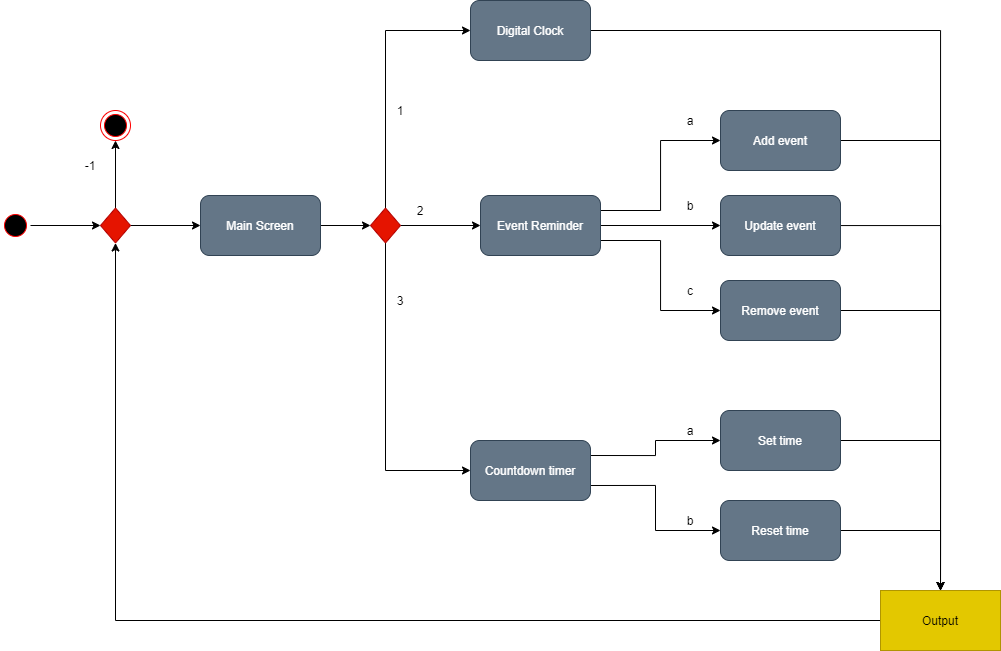

The diagram above was exported from draw.io. Its source (the exported page's mxGraphModel, read from the mxfile embedded in the PNG):
<mxGraphModel dx="1221" dy="734" grid="1" gridSize="10" guides="1" tooltips="1" connect="1" arrows="1" fold="1" page="1" pageScale="1" pageWidth="827" pageHeight="1169" math="0" shadow="0">
  <root>
    <mxCell id="0" />
    <mxCell id="1" parent="0" />
    <mxCell id="uKgMYEfmocLGPgUvDRL_-19" style="edgeStyle=orthogonalEdgeStyle;rounded=0;orthogonalLoop=1;jettySize=auto;html=1;entryX=0;entryY=0.5;entryDx=0;entryDy=0;" edge="1" parent="1" source="uKgMYEfmocLGPgUvDRL_-1" target="uKgMYEfmocLGPgUvDRL_-4">
      <mxGeometry relative="1" as="geometry" />
    </mxCell>
    <mxCell id="uKgMYEfmocLGPgUvDRL_-1" value="" style="ellipse;html=1;shape=startState;fillColor=#000000;strokeColor=#ff0000;" vertex="1" parent="1">
      <mxGeometry x="70" y="220" width="30" height="30" as="geometry" />
    </mxCell>
    <mxCell id="uKgMYEfmocLGPgUvDRL_-20" style="edgeStyle=orthogonalEdgeStyle;rounded=0;orthogonalLoop=1;jettySize=auto;html=1;exitX=0.5;exitY=0;exitDx=0;exitDy=0;entryX=0.5;entryY=1;entryDx=0;entryDy=0;" edge="1" parent="1" source="uKgMYEfmocLGPgUvDRL_-4" target="uKgMYEfmocLGPgUvDRL_-5">
      <mxGeometry relative="1" as="geometry" />
    </mxCell>
    <mxCell id="uKgMYEfmocLGPgUvDRL_-22" style="edgeStyle=orthogonalEdgeStyle;rounded=0;orthogonalLoop=1;jettySize=auto;html=1;" edge="1" parent="1" source="uKgMYEfmocLGPgUvDRL_-4" target="uKgMYEfmocLGPgUvDRL_-6">
      <mxGeometry relative="1" as="geometry" />
    </mxCell>
    <mxCell id="uKgMYEfmocLGPgUvDRL_-4" value="" style="rhombus;whiteSpace=wrap;html=1;fillColor=#e51400;strokeColor=#B20000;fontColor=#ffffff;" vertex="1" parent="1">
      <mxGeometry x="170" y="217.5" width="30" height="35" as="geometry" />
    </mxCell>
    <mxCell id="uKgMYEfmocLGPgUvDRL_-5" value="" style="ellipse;html=1;shape=endState;fillColor=#000000;strokeColor=#ff0000;" vertex="1" parent="1">
      <mxGeometry x="170" y="120" width="30" height="30" as="geometry" />
    </mxCell>
    <mxCell id="uKgMYEfmocLGPgUvDRL_-26" style="edgeStyle=orthogonalEdgeStyle;rounded=0;orthogonalLoop=1;jettySize=auto;html=1;exitX=1;exitY=0.5;exitDx=0;exitDy=0;entryX=0;entryY=0.5;entryDx=0;entryDy=0;" edge="1" parent="1" source="uKgMYEfmocLGPgUvDRL_-6" target="uKgMYEfmocLGPgUvDRL_-10">
      <mxGeometry relative="1" as="geometry" />
    </mxCell>
    <mxCell id="uKgMYEfmocLGPgUvDRL_-6" value="Main Screen" style="rounded=1;whiteSpace=wrap;html=1;fillColor=#647687;strokeColor=#314354;fontColor=#ffffff;" vertex="1" parent="1">
      <mxGeometry x="270" y="205" width="120" height="60" as="geometry" />
    </mxCell>
    <mxCell id="uKgMYEfmocLGPgUvDRL_-34" style="edgeStyle=orthogonalEdgeStyle;rounded=0;orthogonalLoop=1;jettySize=auto;html=1;entryX=0.5;entryY=0;entryDx=0;entryDy=0;" edge="1" parent="1" source="uKgMYEfmocLGPgUvDRL_-7" target="uKgMYEfmocLGPgUvDRL_-17">
      <mxGeometry relative="1" as="geometry" />
    </mxCell>
    <mxCell id="uKgMYEfmocLGPgUvDRL_-7" value="Digital Clock" style="rounded=1;whiteSpace=wrap;html=1;fillColor=#647687;strokeColor=#314354;fontColor=#ffffff;" vertex="1" parent="1">
      <mxGeometry x="540" y="10" width="120" height="60" as="geometry" />
    </mxCell>
    <mxCell id="uKgMYEfmocLGPgUvDRL_-36" style="edgeStyle=orthogonalEdgeStyle;rounded=0;orthogonalLoop=1;jettySize=auto;html=1;exitX=1;exitY=0.25;exitDx=0;exitDy=0;entryX=0;entryY=0.5;entryDx=0;entryDy=0;" edge="1" parent="1" source="uKgMYEfmocLGPgUvDRL_-8" target="uKgMYEfmocLGPgUvDRL_-12">
      <mxGeometry relative="1" as="geometry" />
    </mxCell>
    <mxCell id="uKgMYEfmocLGPgUvDRL_-37" style="edgeStyle=orthogonalEdgeStyle;rounded=0;orthogonalLoop=1;jettySize=auto;html=1;entryX=0;entryY=0.5;entryDx=0;entryDy=0;" edge="1" parent="1" source="uKgMYEfmocLGPgUvDRL_-8" target="uKgMYEfmocLGPgUvDRL_-13">
      <mxGeometry relative="1" as="geometry">
        <mxPoint x="770" y="235" as="targetPoint" />
      </mxGeometry>
    </mxCell>
    <mxCell id="uKgMYEfmocLGPgUvDRL_-38" style="edgeStyle=orthogonalEdgeStyle;rounded=0;orthogonalLoop=1;jettySize=auto;html=1;exitX=1;exitY=0.75;exitDx=0;exitDy=0;entryX=0;entryY=0.5;entryDx=0;entryDy=0;" edge="1" parent="1" source="uKgMYEfmocLGPgUvDRL_-8" target="uKgMYEfmocLGPgUvDRL_-14">
      <mxGeometry relative="1" as="geometry" />
    </mxCell>
    <mxCell id="uKgMYEfmocLGPgUvDRL_-8" value="Event Reminder" style="rounded=1;whiteSpace=wrap;html=1;fillColor=#647687;strokeColor=#314354;fontColor=#ffffff;" vertex="1" parent="1">
      <mxGeometry x="550" y="205" width="120" height="60" as="geometry" />
    </mxCell>
    <mxCell id="uKgMYEfmocLGPgUvDRL_-44" style="edgeStyle=orthogonalEdgeStyle;rounded=0;orthogonalLoop=1;jettySize=auto;html=1;exitX=1;exitY=0.25;exitDx=0;exitDy=0;entryX=0;entryY=0.5;entryDx=0;entryDy=0;" edge="1" parent="1" source="uKgMYEfmocLGPgUvDRL_-9" target="uKgMYEfmocLGPgUvDRL_-15">
      <mxGeometry relative="1" as="geometry" />
    </mxCell>
    <mxCell id="uKgMYEfmocLGPgUvDRL_-45" style="edgeStyle=orthogonalEdgeStyle;rounded=0;orthogonalLoop=1;jettySize=auto;html=1;exitX=1;exitY=0.75;exitDx=0;exitDy=0;entryX=0;entryY=0.5;entryDx=0;entryDy=0;" edge="1" parent="1" source="uKgMYEfmocLGPgUvDRL_-9" target="uKgMYEfmocLGPgUvDRL_-16">
      <mxGeometry relative="1" as="geometry" />
    </mxCell>
    <mxCell id="uKgMYEfmocLGPgUvDRL_-9" value="Countdown timer" style="rounded=1;whiteSpace=wrap;html=1;fillColor=#647687;strokeColor=#314354;fontColor=#ffffff;" vertex="1" parent="1">
      <mxGeometry x="540" y="450" width="120" height="60" as="geometry" />
    </mxCell>
    <mxCell id="uKgMYEfmocLGPgUvDRL_-28" style="edgeStyle=orthogonalEdgeStyle;rounded=0;orthogonalLoop=1;jettySize=auto;html=1;" edge="1" parent="1" source="uKgMYEfmocLGPgUvDRL_-10" target="uKgMYEfmocLGPgUvDRL_-8">
      <mxGeometry relative="1" as="geometry" />
    </mxCell>
    <mxCell id="uKgMYEfmocLGPgUvDRL_-29" style="edgeStyle=orthogonalEdgeStyle;rounded=0;orthogonalLoop=1;jettySize=auto;html=1;entryX=0;entryY=0.5;entryDx=0;entryDy=0;" edge="1" parent="1" source="uKgMYEfmocLGPgUvDRL_-10" target="uKgMYEfmocLGPgUvDRL_-9">
      <mxGeometry relative="1" as="geometry">
        <Array as="points">
          <mxPoint x="455" y="480" />
        </Array>
      </mxGeometry>
    </mxCell>
    <mxCell id="uKgMYEfmocLGPgUvDRL_-30" style="edgeStyle=orthogonalEdgeStyle;rounded=0;orthogonalLoop=1;jettySize=auto;html=1;exitX=0.5;exitY=0;exitDx=0;exitDy=0;entryX=0;entryY=0.5;entryDx=0;entryDy=0;" edge="1" parent="1" source="uKgMYEfmocLGPgUvDRL_-10" target="uKgMYEfmocLGPgUvDRL_-7">
      <mxGeometry relative="1" as="geometry" />
    </mxCell>
    <mxCell id="uKgMYEfmocLGPgUvDRL_-10" value="" style="rhombus;whiteSpace=wrap;html=1;fillColor=#e51400;strokeColor=#B20000;fontColor=#ffffff;" vertex="1" parent="1">
      <mxGeometry x="440" y="217.5" width="30" height="35" as="geometry" />
    </mxCell>
    <mxCell id="uKgMYEfmocLGPgUvDRL_-39" style="edgeStyle=orthogonalEdgeStyle;rounded=0;orthogonalLoop=1;jettySize=auto;html=1;entryX=0.5;entryY=0;entryDx=0;entryDy=0;" edge="1" parent="1" source="uKgMYEfmocLGPgUvDRL_-12" target="uKgMYEfmocLGPgUvDRL_-17">
      <mxGeometry relative="1" as="geometry" />
    </mxCell>
    <mxCell id="uKgMYEfmocLGPgUvDRL_-12" value="Add event" style="rounded=1;whiteSpace=wrap;html=1;fillColor=#647687;strokeColor=#314354;fontColor=#ffffff;" vertex="1" parent="1">
      <mxGeometry x="790" y="120" width="120" height="60" as="geometry" />
    </mxCell>
    <mxCell id="uKgMYEfmocLGPgUvDRL_-40" style="edgeStyle=orthogonalEdgeStyle;rounded=0;orthogonalLoop=1;jettySize=auto;html=1;" edge="1" parent="1" source="uKgMYEfmocLGPgUvDRL_-13">
      <mxGeometry relative="1" as="geometry">
        <mxPoint x="1010" y="639.9999999999995" as="targetPoint" />
      </mxGeometry>
    </mxCell>
    <mxCell id="uKgMYEfmocLGPgUvDRL_-13" value="Update event" style="rounded=1;whiteSpace=wrap;html=1;fillColor=#647687;strokeColor=#314354;fontColor=#ffffff;" vertex="1" parent="1">
      <mxGeometry x="790" y="205" width="120" height="60" as="geometry" />
    </mxCell>
    <mxCell id="uKgMYEfmocLGPgUvDRL_-41" style="edgeStyle=orthogonalEdgeStyle;rounded=0;orthogonalLoop=1;jettySize=auto;html=1;entryX=0.5;entryY=0;entryDx=0;entryDy=0;" edge="1" parent="1" source="uKgMYEfmocLGPgUvDRL_-14" target="uKgMYEfmocLGPgUvDRL_-17">
      <mxGeometry relative="1" as="geometry" />
    </mxCell>
    <mxCell id="uKgMYEfmocLGPgUvDRL_-14" value="Remove event" style="rounded=1;whiteSpace=wrap;html=1;fillColor=#647687;strokeColor=#314354;fontColor=#ffffff;" vertex="1" parent="1">
      <mxGeometry x="790" y="290" width="120" height="60" as="geometry" />
    </mxCell>
    <mxCell id="uKgMYEfmocLGPgUvDRL_-42" style="edgeStyle=orthogonalEdgeStyle;rounded=0;orthogonalLoop=1;jettySize=auto;html=1;exitX=1;exitY=0.5;exitDx=0;exitDy=0;entryX=0.5;entryY=0;entryDx=0;entryDy=0;" edge="1" parent="1" source="uKgMYEfmocLGPgUvDRL_-15" target="uKgMYEfmocLGPgUvDRL_-17">
      <mxGeometry relative="1" as="geometry" />
    </mxCell>
    <mxCell id="uKgMYEfmocLGPgUvDRL_-15" value="Set time" style="rounded=1;whiteSpace=wrap;html=1;fillColor=#647687;strokeColor=#314354;fontColor=#ffffff;" vertex="1" parent="1">
      <mxGeometry x="790" y="420" width="120" height="60" as="geometry" />
    </mxCell>
    <mxCell id="uKgMYEfmocLGPgUvDRL_-43" style="edgeStyle=orthogonalEdgeStyle;rounded=0;orthogonalLoop=1;jettySize=auto;html=1;" edge="1" parent="1" source="uKgMYEfmocLGPgUvDRL_-16">
      <mxGeometry relative="1" as="geometry">
        <mxPoint x="1010" y="639.9999999999995" as="targetPoint" />
      </mxGeometry>
    </mxCell>
    <mxCell id="uKgMYEfmocLGPgUvDRL_-16" value="Reset time" style="rounded=1;whiteSpace=wrap;html=1;fillColor=#647687;strokeColor=#314354;fontColor=#ffffff;" vertex="1" parent="1">
      <mxGeometry x="790" y="510" width="120" height="60" as="geometry" />
    </mxCell>
    <mxCell id="uKgMYEfmocLGPgUvDRL_-46" style="edgeStyle=orthogonalEdgeStyle;rounded=0;orthogonalLoop=1;jettySize=auto;html=1;exitX=0;exitY=0.5;exitDx=0;exitDy=0;entryX=0.5;entryY=1;entryDx=0;entryDy=0;" edge="1" parent="1" source="uKgMYEfmocLGPgUvDRL_-17" target="uKgMYEfmocLGPgUvDRL_-4">
      <mxGeometry relative="1" as="geometry" />
    </mxCell>
    <mxCell id="uKgMYEfmocLGPgUvDRL_-17" value="Output" style="rounded=0;whiteSpace=wrap;html=1;fillColor=#e3c800;strokeColor=#B09500;fontColor=#000000;" vertex="1" parent="1">
      <mxGeometry x="950" y="600" width="120" height="60" as="geometry" />
    </mxCell>
    <mxCell id="uKgMYEfmocLGPgUvDRL_-21" value="1" style="text;html=1;strokeColor=none;fillColor=none;align=center;verticalAlign=middle;whiteSpace=wrap;rounded=0;" vertex="1" parent="1">
      <mxGeometry x="450" y="110" width="40" height="20" as="geometry" />
    </mxCell>
    <mxCell id="uKgMYEfmocLGPgUvDRL_-25" value="-1" style="text;html=1;strokeColor=none;fillColor=none;align=center;verticalAlign=middle;whiteSpace=wrap;rounded=0;" vertex="1" parent="1">
      <mxGeometry x="140" y="165" width="40" height="20" as="geometry" />
    </mxCell>
    <mxCell id="uKgMYEfmocLGPgUvDRL_-31" value="2" style="text;html=1;strokeColor=none;fillColor=none;align=center;verticalAlign=middle;whiteSpace=wrap;rounded=0;" vertex="1" parent="1">
      <mxGeometry x="470" y="210" width="40" height="20" as="geometry" />
    </mxCell>
    <mxCell id="uKgMYEfmocLGPgUvDRL_-32" value="3" style="text;html=1;strokeColor=none;fillColor=none;align=center;verticalAlign=middle;whiteSpace=wrap;rounded=0;" vertex="1" parent="1">
      <mxGeometry x="450" y="300" width="40" height="20" as="geometry" />
    </mxCell>
    <mxCell id="uKgMYEfmocLGPgUvDRL_-47" value="a" style="text;html=1;strokeColor=none;fillColor=none;align=center;verticalAlign=middle;whiteSpace=wrap;rounded=0;" vertex="1" parent="1">
      <mxGeometry x="740" y="120" width="40" height="20" as="geometry" />
    </mxCell>
    <mxCell id="uKgMYEfmocLGPgUvDRL_-48" value="b" style="text;html=1;strokeColor=none;fillColor=none;align=center;verticalAlign=middle;whiteSpace=wrap;rounded=0;" vertex="1" parent="1">
      <mxGeometry x="740" y="205" width="40" height="20" as="geometry" />
    </mxCell>
    <mxCell id="uKgMYEfmocLGPgUvDRL_-49" value="c" style="text;html=1;strokeColor=none;fillColor=none;align=center;verticalAlign=middle;whiteSpace=wrap;rounded=0;" vertex="1" parent="1">
      <mxGeometry x="740" y="290" width="40" height="20" as="geometry" />
    </mxCell>
    <mxCell id="uKgMYEfmocLGPgUvDRL_-50" value="a" style="text;html=1;strokeColor=none;fillColor=none;align=center;verticalAlign=middle;whiteSpace=wrap;rounded=0;" vertex="1" parent="1">
      <mxGeometry x="740" y="430" width="40" height="20" as="geometry" />
    </mxCell>
    <mxCell id="uKgMYEfmocLGPgUvDRL_-51" value="b" style="text;html=1;strokeColor=none;fillColor=none;align=center;verticalAlign=middle;whiteSpace=wrap;rounded=0;" vertex="1" parent="1">
      <mxGeometry x="740" y="520" width="40" height="20" as="geometry" />
    </mxCell>
  </root>
</mxGraphModel>